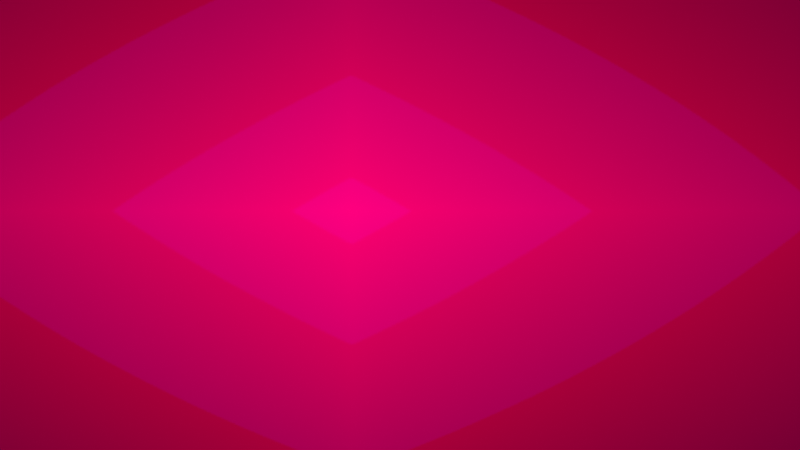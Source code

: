 # Source: baba.blend  (saved by Blender 3.4.6; exported with 4.5.12 LTS)
import bpy
from mathutils import Matrix  # noqa: F401  (used for matrix-valued properties, if any)

bpy.ops.wm.read_factory_settings(use_empty=True)
scene = bpy.context.scene
scene.name = 'Scene'

# ---- collections
col_collection = bpy.data.collections.new('Collection'); scene.collection.children.link(col_collection)

# ---- images (referenced by path relative to the original .blend; pixels are not part of the script)
import os
ASSET_DIR = os.environ.get("B2B_ASSET_DIR", "")  # directory of the original .blend (textures are referenced by path, not embedded)
HERE = os.path.dirname(os.path.abspath(__file__))  # packed textures are extracted next to this script under _unpacked/

def load_image(name, relpath, width, height, colorspace="sRGB"):
    """Load a texture the original file referenced (path relative to the .blend, or extracted next to this script)."""
    p = next((c for c in (os.path.join(HERE, relpath), os.path.join(ASSET_DIR, relpath)) if relpath and os.path.exists(c)), "")
    if p:
        img = bpy.data.images.load(p, check_existing=True)
        img.name = name
    else:  # same state as the original file: an image datablock whose file is absent (Cycles renders it pink)
        img = bpy.data.images.new(name, width, height)
        img.source = "FILE"
        img.filepath = "//" + (relpath or name)
    img.colorspace_settings.name = colorspace
    return img
img_color_png = load_image('color.png', 'color.png', 1024, 1024, 'sRGB')
img_lines_png = load_image('Lines.png', 'Lines.png', 1024, 1024, 'sRGB')

# ---- materials (node trees are filled in below, after node groups)
mat_win_20230404_15_30_43_pro = bpy.data.materials.new('WIN_20230404_15_30_43_Pro')

# ---- node groups
ng_nodegroup = bpy.data.node_groups.new('NodeGroup', 'ShaderNodeTree')
_s = ng_nodegroup.interface.new_socket(name='Value', in_out='OUTPUT', socket_type='NodeSocketFloat')
_s = ng_nodegroup.interface.new_socket(name='Value', in_out='INPUT', socket_type='NodeSocketFloat')
_s.default_value = 0.5
_s.min_value = -1e+04
_s.max_value = 1e+04
_s = ng_nodegroup.interface.new_socket(name='Number', in_out='INPUT', socket_type='NodeSocketFloat')
_s.default_value = 0.5
_s.min_value = -1e+04
_s.max_value = 1e+04
_N = ng_nodegroup.nodes; _L = ng_nodegroup.links
n0 = _N.new('ShaderNodeMath'); n0.name = 'Math.001'; n0.location = (-220, -2)
n0.operation = 'MULTIPLY'
n1 = _N.new('ShaderNodeMath'); n1.name = 'Math.002'; n1.location = (220, 2)
n1.operation = 'DIVIDE'
n2 = _N.new('NodeGroupOutput'); n2.name = 'Group Output'; n2.location = (410, 0)
n3 = _N.new('NodeGroupInput'); n3.name = 'Group Input'; n3.location = (-420, 0)
n4 = _N.new('ShaderNodeMath'); n4.name = 'Math'; n4.location = (-5, -16)
n4.operation = 'ROUND'
n4.inputs[1].default_value = 1.0
_L.new(n1.outputs[0], n2.inputs[0])
_L.new(n3.outputs[0], n0.inputs[0])
_L.new(n3.outputs[1], n0.inputs[1])
_L.new(n0.outputs[0], n4.inputs[0])
_L.new(n4.outputs[0], n1.inputs[0])
_L.new(n3.outputs[1], n1.inputs[1])
n2.is_active_output = True

# ---- material node trees
mat_win_20230404_15_30_43_pro.use_nodes = True; mat_win_20230404_15_30_43_pro.node_tree.nodes.clear()
_N = mat_win_20230404_15_30_43_pro.node_tree.nodes; _L = mat_win_20230404_15_30_43_pro.node_tree.links
n0 = _N.new('ShaderNodeMixRGB'); n0.name = 'Mix (Legacy)'; n0.location = (-850, 402)
n0.blend_type = 'MULTIPLY'
n0.inputs[0].default_value = 1.0
n1 = _N.new('NodeReroute'); n1.name = 'Reroute'; n1.location = (-1591, 424)
n1.width = 16
n2 = _N.new('ShaderNodeTexCoord'); n2.name = 'Texture Coordinate'; n2.location = (-2357, 508)
n3 = _N.new('ShaderNodeOutputMaterial'); n3.name = 'Material Output'; n3.location = (1551, 286)
n4 = _N.new('ShaderNodeMix'); n4.name = 'Mix.001'; n4.location = (-1649, 300)
n4.data_type = 'RGBA'
n4.blend_type = 'OVERLAY'
n4.clamp_factor = False
n4.inputs[0].default_value = 0.01708
n5 = _N.new('ShaderNodeMath'); n5.name = 'Math.002'; n5.location = (967, 139)
n5.inputs[1].default_value = 0.0
n6 = _N.new('ShaderNodeMath'); n6.name = 'Math.013'; n6.location = (205, 439)
n6.operation = 'MULTIPLY'
n7 = _N.new('ShaderNodeMix'); n7.name = 'Mix'; n7.location = (-1876, 460)
n7.data_type = 'RGBA'
n7.blend_type = 'OVERLAY'
n7.clamp_factor = False
n7.inputs[0].default_value = 0.04167
n8 = _N.new('ShaderNodeMapping'); n8.name = 'Mapping'; n8.location = (-2177, 508)
n9 = _N.new('ShaderNodeSeparateColor'); n9.name = 'Separate Color'; n9.location = (-620, 526)
n10 = _N.new('ShaderNodeTexNoise'); n10.name = 'Noise Texture'; n10.location = (-2145, 791)
n10.inputs[2].default_value = 800.0
n10.inputs[3].default_value = 15.0
n10.inputs[4].default_value = 1.0
n11 = _N.new('ShaderNodeGroup'); n11.name = 'Posterise'; n11.location = (-729, 700)
n11.node_tree = ng_nodegroup
n12 = _N.new('ShaderNodeValue'); n12.name = 'Value'; n12.location = (-915, 556)
n12.outputs[0].default_value = 13.6
n13 = _N.new('ShaderNodeTexImage'); n13.name = 'Image Texture'; n13.location = (-1340, 587)
n13.image = img_color_png
n13.extension = 'CLIP'
n14 = _N.new('ShaderNodeMix'); n14.name = 'Mix.002'; n14.location = (-1769, 783)
n14.data_type = 'RGBA'
n14.blend_type = 'OVERLAY'
n14.clamp_factor = False
n14.inputs[0].default_value = 1.0
n15 = _N.new('ShaderNodeBrightContrast'); n15.name = 'Bright/Contrast'; n15.location = (-345, 461)
n16 = _N.new('ShaderNodeTexImage'); n16.name = 'Image Texture.001'; n16.location = (-1162, 167)
n16.image = img_lines_png
n16.extension = 'CLIP'
n17 = _N.new('ShaderNodeMath'); n17.name = 'Math'; n17.location = (-547, 244)
n17.operation = 'POWER'
n17.use_clamp = True
n17.inputs[1].default_value = 0.27
n18 = _N.new('ShaderNodeTexImage'); n18.name = 'Image Texture.002'; n18.location = (-1376, 913)
n18.image = img_color_png
n18.extension = 'CLIP'
n19 = _N.new('ShaderNodeSeparateColor'); n19.name = 'Separate Color.001'; n19.location = (-1015, 824)
n20 = _N.new('ShaderNodeCombineColor'); n20.name = 'Combine Color'; n20.location = (1236, 296)
_L.new(n1.outputs[0], n13.inputs[0])
_L.new(n2.outputs[2], n8.inputs[0])
_L.new(n13.outputs[0], n0.inputs[1])
_L.new(n16.outputs[0], n0.inputs[2])
_L.new(n12.outputs[0], n11.inputs[1])
_L.new(n13.outputs[0], n9.inputs[0])
_L.new(n8.outputs[0], n7.inputs[6])
_L.new(n10.outputs[1], n7.inputs[7])
_L.new(n7.outputs[2], n1.inputs[0])
_L.new(n5.outputs[0], n20.inputs[1])
_L.new(n2.outputs[3], n10.inputs[0])
_L.new(n8.outputs[0], n4.inputs[6])
_L.new(n10.outputs[1], n4.inputs[7])
_L.new(n4.outputs[2], n16.inputs[0])
_L.new(n6.outputs[0], n20.inputs[2])
_L.new(n9.outputs[0], n20.inputs[0])
_L.new(n15.outputs[0], n6.inputs[0])
_L.new(n17.outputs[0], n6.inputs[1])
_L.new(n10.outputs[1], n14.inputs[7])
_L.new(n8.outputs[0], n14.inputs[6])
_L.new(n14.outputs[2], n18.inputs[0])
_L.new(n18.outputs[0], n19.inputs[0])
_L.new(n19.outputs[1], n5.inputs[0])
_L.new(n11.outputs[0], n15.inputs[0])
_L.new(n13.outputs[0], n11.inputs[0])
_L.new(n16.outputs[0], n17.inputs[0])
_L.new(n20.outputs[0], n3.inputs[0])
n3.is_active_output = True

# ---- world
world_world = bpy.data.worlds.new('World'); scene.world = world_world
world_world.use_nodes = True; world_world.node_tree.nodes.clear()
_N = world_world.node_tree.nodes; _L = world_world.node_tree.links
n0 = _N.new('ShaderNodeOutputWorld'); n0.name = 'World Output'; n0.location = (300, 300)
n1 = _N.new('ShaderNodeBackground'); n1.name = 'Background'; n1.location = (10, 300)
n1.inputs[0].default_value = (0.05088, 0.05088, 0.05088, 1.0)
_L.new(n1.outputs[0], n0.inputs[0])
n0.is_active_output = True
world_world.color = (0.05088, 0.05088, 0.05088)
world_world.use_sun_shadow = False
world_world.sun_shadow_jitter_overblur = 0.0

# ---- cameras
cam_camera = bpy.data.cameras.new('Camera')
cam_camera.clip_end = 100.0
cam_camera.ortho_scale = 7.314

# ---- lights
light_light = bpy.data.lights.new('Light', 'POINT')
light_light.transmission_factor = 0.0
light_light.energy = 1000.0
light_light.shadow_soft_size = 0.1
light_light.shadow_maximum_resolution = 0.006
light_light.use_absolute_resolution = True

# ---- meshes
me_win_20230404_15_30_43_pro = bpy.data.meshes.new('WIN_20230404_15_30_43_Pro')
me_win_20230404_15_30_43_pro.from_pydata([(-0.8889, -0.5, 0.0), (0.8889, -0.5, 0.0), (-0.8889, 0.5, 0.0), (0.8889, 0.5, 0.0)], [], [(0, 1, 3, 2)])
_uv = me_win_20230404_15_30_43_pro.uv_layers.new(name='UVMap')
_uv.uv.foreach_set('vector', [0.0, 0.0, 1.0, 0.0, 1.0, 1.0, 0.0, 1.0])
me_win_20230404_15_30_43_pro.materials.append(mat_win_20230404_15_30_43_pro)
me_win_20230404_15_30_43_pro.update()

# ---- objects
ob_light = bpy.data.objects.new('Light', light_light)
ob_camera = bpy.data.objects.new('Camera', cam_camera)
ob_win_20230404_15_30_43_pro = bpy.data.objects.new('WIN_20230404_15_30_43_Pro', me_win_20230404_15_30_43_pro)

# ---- transforms, parenting, visibility, modifiers, constraints
ob_light.location = (4.076, 1.005, 5.904)
ob_light.rotation_euler = (0.6503, 0.05522, 1.866)
ob_light.lock_rotations_4d = False
ob_light.empty_display_type = 'ARROWS'
ob_light.color = (0.0, 0.0, 0.0, 0.0)
ob_light.lineart.crease_threshold = 0.0
ob_camera.location = (1.446, 0.08362, 0.07275)
ob_camera.rotation_euler = (1.508, 7.715e-07, 1.585)
ob_camera.scale = (1.0, 1.0, 1.0)
ob_camera.lock_rotations_4d = False
ob_camera.empty_display_type = 'ARROWS'
ob_camera.color = (0.0, 0.0, 0.0, 0.0)
ob_camera.display_type = 'WIRE'
ob_camera.lineart.crease_threshold = 0.0
ob_win_20230404_15_30_43_pro.location = (0.0, 0.0, 0.0)
ob_win_20230404_15_30_43_pro.rotation_euler = (1.571, 0.0, 1.571)

# ---- collection membership
col_collection.objects.link(ob_light)
col_collection.objects.link(ob_camera)
col_collection.objects.link(ob_win_20230404_15_30_43_pro)

# ---- scene / render settings (as saved in the file)
scene.camera = ob_camera
scene.frame_start = 1; scene.frame_end = 250; scene.frame_set(1)
scene.render.engine = 'BLENDER_EEVEE_NEXT'
scene.cycles.use_denoising = False
scene.cycles.sampling_pattern = 'TABULATED_SOBOL'
scene.cycles.use_light_tree = False
scene.view_settings.view_transform = 'Standard'
bpy.context.view_layer.update()
